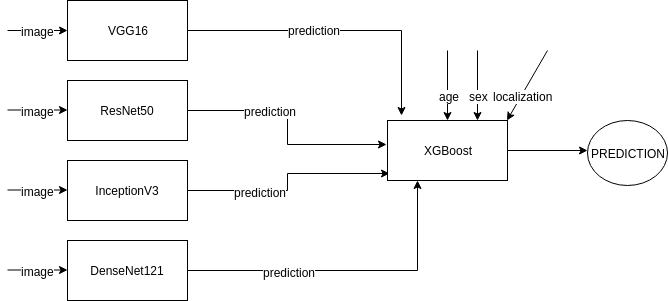

The diagram above was exported from draw.io. Its source (the exported page's mxGraphModel, read from the mxfile embedded in the PNG):
<mxGraphModel dx="801" dy="462" grid="1" gridSize="10" guides="1" tooltips="1" connect="1" arrows="1" fold="1" page="1" pageScale="1" pageWidth="850" pageHeight="1100" math="0" shadow="0">
  <root>
    <mxCell id="0" />
    <mxCell id="1" parent="0" />
    <mxCell id="CNI3iEHGhzlzpPmXd4OL-19" style="edgeStyle=orthogonalEdgeStyle;rounded=0;orthogonalLoop=1;jettySize=auto;html=1;exitX=1;exitY=0.5;exitDx=0;exitDy=0;entryX=0.117;entryY=-0.083;entryDx=0;entryDy=0;entryPerimeter=0;" edge="1" parent="1" source="CNI3iEHGhzlzpPmXd4OL-1" target="CNI3iEHGhzlzpPmXd4OL-18">
      <mxGeometry relative="1" as="geometry" />
    </mxCell>
    <mxCell id="CNI3iEHGhzlzpPmXd4OL-23" value="prediction" style="text;html=1;resizable=0;points=[];align=center;verticalAlign=middle;labelBackgroundColor=#ffffff;" vertex="1" connectable="0" parent="CNI3iEHGhzlzpPmXd4OL-19">
      <mxGeometry x="-0.1572" y="1" relative="1" as="geometry">
        <mxPoint as="offset" />
      </mxGeometry>
    </mxCell>
    <mxCell id="CNI3iEHGhzlzpPmXd4OL-1" value="VGG16" style="rounded=0;whiteSpace=wrap;html=1;" vertex="1" parent="1">
      <mxGeometry x="100" y="70" width="120" height="60" as="geometry" />
    </mxCell>
    <mxCell id="CNI3iEHGhzlzpPmXd4OL-20" style="edgeStyle=orthogonalEdgeStyle;rounded=0;orthogonalLoop=1;jettySize=auto;html=1;exitX=1;exitY=0.5;exitDx=0;exitDy=0;entryX=-0.008;entryY=0.4;entryDx=0;entryDy=0;entryPerimeter=0;" edge="1" parent="1" source="CNI3iEHGhzlzpPmXd4OL-2" target="CNI3iEHGhzlzpPmXd4OL-18">
      <mxGeometry relative="1" as="geometry" />
    </mxCell>
    <mxCell id="CNI3iEHGhzlzpPmXd4OL-24" value="prediction" style="text;html=1;resizable=0;points=[];align=center;verticalAlign=middle;labelBackgroundColor=#ffffff;" vertex="1" connectable="0" parent="CNI3iEHGhzlzpPmXd4OL-20">
      <mxGeometry x="-0.2961" relative="1" as="geometry">
        <mxPoint as="offset" />
      </mxGeometry>
    </mxCell>
    <mxCell id="CNI3iEHGhzlzpPmXd4OL-2" value="ResNet50" style="rounded=0;whiteSpace=wrap;html=1;" vertex="1" parent="1">
      <mxGeometry x="100" y="150" width="120" height="60" as="geometry" />
    </mxCell>
    <mxCell id="CNI3iEHGhzlzpPmXd4OL-21" style="edgeStyle=orthogonalEdgeStyle;rounded=0;orthogonalLoop=1;jettySize=auto;html=1;exitX=1;exitY=0.5;exitDx=0;exitDy=0;entryX=0.017;entryY=0.883;entryDx=0;entryDy=0;entryPerimeter=0;" edge="1" parent="1" source="CNI3iEHGhzlzpPmXd4OL-5" target="CNI3iEHGhzlzpPmXd4OL-18">
      <mxGeometry relative="1" as="geometry" />
    </mxCell>
    <mxCell id="CNI3iEHGhzlzpPmXd4OL-25" value="prediction" style="text;html=1;resizable=0;points=[];align=center;verticalAlign=middle;labelBackgroundColor=#ffffff;" vertex="1" connectable="0" parent="CNI3iEHGhzlzpPmXd4OL-21">
      <mxGeometry x="-0.3425" y="-1" relative="1" as="geometry">
        <mxPoint as="offset" />
      </mxGeometry>
    </mxCell>
    <mxCell id="CNI3iEHGhzlzpPmXd4OL-5" value="InceptionV3" style="rounded=0;whiteSpace=wrap;html=1;" vertex="1" parent="1">
      <mxGeometry x="100" y="230" width="120" height="60" as="geometry" />
    </mxCell>
    <mxCell id="CNI3iEHGhzlzpPmXd4OL-22" style="edgeStyle=orthogonalEdgeStyle;rounded=0;orthogonalLoop=1;jettySize=auto;html=1;exitX=1;exitY=0.5;exitDx=0;exitDy=0;entryX=0.25;entryY=1;entryDx=0;entryDy=0;" edge="1" parent="1" source="CNI3iEHGhzlzpPmXd4OL-6" target="CNI3iEHGhzlzpPmXd4OL-18">
      <mxGeometry relative="1" as="geometry" />
    </mxCell>
    <mxCell id="CNI3iEHGhzlzpPmXd4OL-26" value="prediction" style="text;html=1;resizable=0;points=[];align=center;verticalAlign=middle;labelBackgroundColor=#ffffff;" vertex="1" connectable="0" parent="CNI3iEHGhzlzpPmXd4OL-22">
      <mxGeometry x="-0.3687" y="-1" relative="1" as="geometry">
        <mxPoint as="offset" />
      </mxGeometry>
    </mxCell>
    <mxCell id="CNI3iEHGhzlzpPmXd4OL-6" value="DenseNet121" style="rounded=0;whiteSpace=wrap;html=1;" vertex="1" parent="1">
      <mxGeometry x="100" y="310" width="120" height="60" as="geometry" />
    </mxCell>
    <mxCell id="CNI3iEHGhzlzpPmXd4OL-7" value="" style="endArrow=classic;html=1;entryX=0;entryY=0.5;entryDx=0;entryDy=0;" edge="1" parent="1" target="CNI3iEHGhzlzpPmXd4OL-1">
      <mxGeometry width="50" height="50" relative="1" as="geometry">
        <mxPoint x="40" y="100" as="sourcePoint" />
        <mxPoint x="60" y="70" as="targetPoint" />
      </mxGeometry>
    </mxCell>
    <mxCell id="CNI3iEHGhzlzpPmXd4OL-11" value="image" style="text;html=1;resizable=0;points=[];align=center;verticalAlign=middle;labelBackgroundColor=#ffffff;" vertex="1" connectable="0" parent="CNI3iEHGhzlzpPmXd4OL-7">
      <mxGeometry x="0.4333" y="1" relative="1" as="geometry">
        <mxPoint x="-13" y="1" as="offset" />
      </mxGeometry>
    </mxCell>
    <mxCell id="CNI3iEHGhzlzpPmXd4OL-8" value="" style="endArrow=classic;html=1;entryX=0;entryY=0.5;entryDx=0;entryDy=0;" edge="1" parent="1">
      <mxGeometry width="50" height="50" relative="1" as="geometry">
        <mxPoint x="40" y="179.5" as="sourcePoint" />
        <mxPoint x="100" y="179.5" as="targetPoint" />
      </mxGeometry>
    </mxCell>
    <mxCell id="CNI3iEHGhzlzpPmXd4OL-13" value="image" style="text;html=1;resizable=0;points=[];align=center;verticalAlign=middle;labelBackgroundColor=#ffffff;" vertex="1" connectable="0" parent="CNI3iEHGhzlzpPmXd4OL-8">
      <mxGeometry x="0.4333" y="2" relative="1" as="geometry">
        <mxPoint x="-13" y="2.5" as="offset" />
      </mxGeometry>
    </mxCell>
    <mxCell id="CNI3iEHGhzlzpPmXd4OL-9" value="" style="endArrow=classic;html=1;entryX=0;entryY=0.5;entryDx=0;entryDy=0;" edge="1" parent="1">
      <mxGeometry width="50" height="50" relative="1" as="geometry">
        <mxPoint x="40" y="259.5" as="sourcePoint" />
        <mxPoint x="100" y="259.5" as="targetPoint" />
      </mxGeometry>
    </mxCell>
    <mxCell id="CNI3iEHGhzlzpPmXd4OL-14" value="image" style="text;html=1;resizable=0;points=[];align=center;verticalAlign=middle;labelBackgroundColor=#ffffff;" vertex="1" connectable="0" parent="CNI3iEHGhzlzpPmXd4OL-9">
      <mxGeometry x="0.5" y="2" relative="1" as="geometry">
        <mxPoint x="-15" y="2.5" as="offset" />
      </mxGeometry>
    </mxCell>
    <mxCell id="CNI3iEHGhzlzpPmXd4OL-10" value="" style="endArrow=classic;html=1;entryX=0;entryY=0.5;entryDx=0;entryDy=0;" edge="1" parent="1">
      <mxGeometry width="50" height="50" relative="1" as="geometry">
        <mxPoint x="40" y="339.5" as="sourcePoint" />
        <mxPoint x="100" y="339.5" as="targetPoint" />
      </mxGeometry>
    </mxCell>
    <mxCell id="CNI3iEHGhzlzpPmXd4OL-15" value="image" style="text;html=1;resizable=0;points=[];align=center;verticalAlign=middle;labelBackgroundColor=#ffffff;" vertex="1" connectable="0" parent="CNI3iEHGhzlzpPmXd4OL-10">
      <mxGeometry x="0.3667" y="1" relative="1" as="geometry">
        <mxPoint x="-11" y="1.5" as="offset" />
      </mxGeometry>
    </mxCell>
    <mxCell id="CNI3iEHGhzlzpPmXd4OL-33" style="edgeStyle=orthogonalEdgeStyle;rounded=0;orthogonalLoop=1;jettySize=auto;html=1;exitX=1;exitY=0.5;exitDx=0;exitDy=0;" edge="1" parent="1" source="CNI3iEHGhzlzpPmXd4OL-18">
      <mxGeometry relative="1" as="geometry">
        <mxPoint x="620" y="220" as="targetPoint" />
      </mxGeometry>
    </mxCell>
    <mxCell id="CNI3iEHGhzlzpPmXd4OL-18" value="XGBoost" style="rounded=0;whiteSpace=wrap;html=1;" vertex="1" parent="1">
      <mxGeometry x="420" y="190" width="120" height="60" as="geometry" />
    </mxCell>
    <mxCell id="CNI3iEHGhzlzpPmXd4OL-27" value="" style="endArrow=classic;html=1;entryX=0.5;entryY=0;entryDx=0;entryDy=0;" edge="1" parent="1" target="CNI3iEHGhzlzpPmXd4OL-18">
      <mxGeometry width="50" height="50" relative="1" as="geometry">
        <mxPoint x="480" y="120" as="sourcePoint" />
        <mxPoint x="520" y="75" as="targetPoint" />
      </mxGeometry>
    </mxCell>
    <mxCell id="CNI3iEHGhzlzpPmXd4OL-28" value="age" style="text;html=1;resizable=0;points=[];align=center;verticalAlign=middle;labelBackgroundColor=#ffffff;" vertex="1" connectable="0" parent="CNI3iEHGhzlzpPmXd4OL-27">
      <mxGeometry x="0.2857" y="1" relative="1" as="geometry">
        <mxPoint as="offset" />
      </mxGeometry>
    </mxCell>
    <mxCell id="CNI3iEHGhzlzpPmXd4OL-29" value="" style="endArrow=classic;html=1;entryX=0.5;entryY=0;entryDx=0;entryDy=0;" edge="1" parent="1">
      <mxGeometry width="50" height="50" relative="1" as="geometry">
        <mxPoint x="510" y="120" as="sourcePoint" />
        <mxPoint x="510" y="190" as="targetPoint" />
      </mxGeometry>
    </mxCell>
    <mxCell id="CNI3iEHGhzlzpPmXd4OL-30" value="sex" style="text;html=1;resizable=0;points=[];align=center;verticalAlign=middle;labelBackgroundColor=#ffffff;" vertex="1" connectable="0" parent="CNI3iEHGhzlzpPmXd4OL-29">
      <mxGeometry x="0.2857" y="1" relative="1" as="geometry">
        <mxPoint as="offset" />
      </mxGeometry>
    </mxCell>
    <mxCell id="CNI3iEHGhzlzpPmXd4OL-31" value="" style="endArrow=classic;html=1;entryX=0.5;entryY=0;entryDx=0;entryDy=0;" edge="1" parent="1">
      <mxGeometry width="50" height="50" relative="1" as="geometry">
        <mxPoint x="580" y="120" as="sourcePoint" />
        <mxPoint x="539.5" y="190" as="targetPoint" />
      </mxGeometry>
    </mxCell>
    <mxCell id="CNI3iEHGhzlzpPmXd4OL-32" value="localization" style="text;html=1;resizable=0;points=[];align=center;verticalAlign=middle;labelBackgroundColor=#ffffff;" vertex="1" connectable="0" parent="CNI3iEHGhzlzpPmXd4OL-31">
      <mxGeometry x="0.2857" y="1" relative="1" as="geometry">
        <mxPoint as="offset" />
      </mxGeometry>
    </mxCell>
    <mxCell id="CNI3iEHGhzlzpPmXd4OL-34" value="PREDICTION" style="ellipse;whiteSpace=wrap;html=1;" vertex="1" parent="1">
      <mxGeometry x="620" y="190" width="80" height="65" as="geometry" />
    </mxCell>
  </root>
</mxGraphModel>